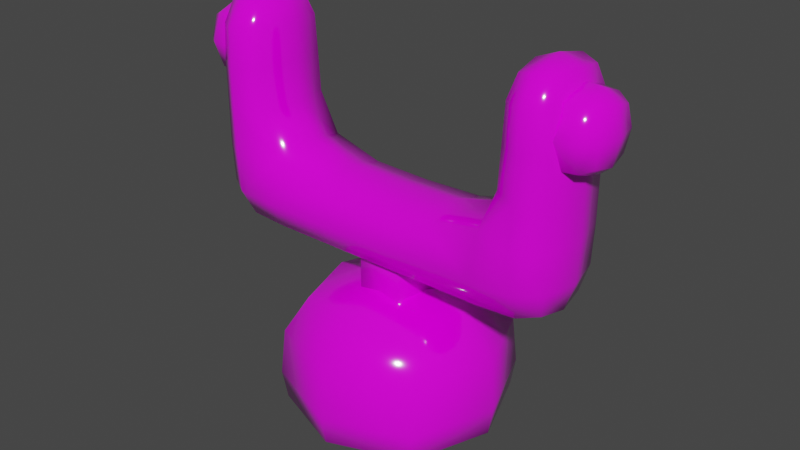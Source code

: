 # Source: Body.blend  (saved by Blender 2.90.8; exported with 4.5.12 LTS)
import bpy
from mathutils import Matrix  # noqa: F401  (used for matrix-valued properties, if any)

bpy.ops.wm.read_factory_settings(use_empty=True)
scene = bpy.context.scene
scene.name = 'Scene'

# ---- collections
col_collection = bpy.data.collections.new('Collection'); scene.collection.children.link(col_collection)

# ---- images (referenced by path relative to the original .blend; pixels are not part of the script)
import os
ASSET_DIR = os.environ.get("B2B_ASSET_DIR", "")  # directory of the original .blend (textures are referenced by path, not embedded)
HERE = os.path.dirname(os.path.abspath(__file__))  # packed textures are extracted next to this script under _unpacked/

def load_image(name, relpath, width, height, colorspace="sRGB"):
    """Load a texture the original file referenced (path relative to the .blend, or extracted next to this script)."""
    p = next((c for c in (os.path.join(HERE, relpath), os.path.join(ASSET_DIR, relpath)) if relpath and os.path.exists(c)), "")
    if p:
        img = bpy.data.images.load(p, check_existing=True)
        img.name = name
    else:  # same state as the original file: an image datablock whose file is absent (Cycles renders it pink)
        img = bpy.data.images.new(name, width, height)
        img.source = "FILE"
        img.filepath = "//" + (relpath or name)
    img.colorspace_settings.name = colorspace
    return img
img_colortexture_png = load_image('colorTexture.png', 'colorTexture.png', 1024, 1024, 'sRGB')

# ---- materials (node trees are filled in below, after node groups)
mat_001 = bpy.data.materials.new('材质.001')
mat_001.use_transparent_shadow = False
mat_x = bpy.data.materials.new('材质')
mat_x.use_transparent_shadow = False

# ---- material node trees
mat_001.use_nodes = True; mat_001.node_tree.nodes.clear()
_N = mat_001.node_tree.nodes; _L = mat_001.node_tree.links
n0 = _N.new('ShaderNodeBsdfPrincipled'); n0.name = 'Principled BSDF'; n0.location = (10, 300)
n0.distribution = 'GGX'
n0.subsurface_method = 'BURLEY'
n0.inputs[2].default_value = 0.08961
n0.inputs[3].default_value = 1.45
n0.inputs[13].default_value = 0.9
n0.inputs[27].default_value = (0.0, 0.0, 0.0, 1.0)
n0.inputs[28].default_value = 1.0
n1 = _N.new('ShaderNodeOutputMaterial'); n1.name = 'Material Output'; n1.location = (300, 300)
n2 = _N.new('ShaderNodeTexImage'); n2.name = '图像纹理'; n2.location = (-303, 181)
n2.image = img_colortexture_png
_L.new(n0.outputs[0], n1.inputs[0])
_L.new(n2.outputs[0], n0.inputs[0])
n1.is_active_output = True
mat_x.use_nodes = True; mat_x.node_tree.nodes.clear()
_N = mat_x.node_tree.nodes; _L = mat_x.node_tree.links
n0 = _N.new('ShaderNodeBsdfPrincipled'); n0.name = 'Principled BSDF'; n0.location = (10, 300)
n0.distribution = 'GGX'
n0.subsurface_method = 'BURLEY'
n0.inputs[2].default_value = 0.07662
n0.inputs[3].default_value = 1.45
n0.inputs[13].default_value = 0.9338
n0.inputs[27].default_value = (0.0, 0.0, 0.0, 1.0)
n0.inputs[28].default_value = 1.0
n1 = _N.new('ShaderNodeOutputMaterial'); n1.name = 'Material Output'; n1.location = (300, 300)
n2 = _N.new('ShaderNodeTexImage'); n2.name = '图像纹理'; n2.location = (-443, 228)
n2.image = img_colortexture_png
_L.new(n0.outputs[0], n1.inputs[0])
_L.new(n2.outputs[0], n0.inputs[0])
n1.is_active_output = True

# ---- world
world_world = bpy.data.worlds.new('World'); scene.world = world_world
world_world.use_nodes = True; world_world.node_tree.nodes.clear()
_N = world_world.node_tree.nodes; _L = world_world.node_tree.links
n0 = _N.new('ShaderNodeOutputWorld'); n0.name = 'World Output'; n0.location = (300, 300)
n1 = _N.new('ShaderNodeBackground'); n1.name = 'Background'; n1.location = (10, 300)
n1.inputs[0].default_value = (0.05088, 0.05088, 0.05088, 1.0)
_L.new(n1.outputs[0], n0.inputs[0])
n0.is_active_output = True
world_world.color = (0.05088, 0.05088, 0.05088)
world_world.use_sun_shadow = False
world_world.sun_shadow_jitter_overblur = 0.0

# ---- meshes
me_003 = bpy.data.meshes.new('立方体.003')
me_003.from_pydata([(1.365, -0.1696, 2.966), (1.701, -0.1696, 2.966), (1.365, 0.1696, 2.966), (1.701, 0.1696, 2.966), (1.365, -0.1696, 2.627), (1.701, -0.1696, 2.627), (1.365, 0.1696, 2.627), (1.701, 0.1696, 2.627), (1.473, -0.2261, 3.023), (1.473, 0.2261, 3.023), (1.473, 0.2261, 2.57), (1.473, -0.2261, 2.57), (1.361, -2.95e-07, 3.003), (1.603, -0.2164, 3.013), (1.721, -2.445e-07, 3.003), (1.393, 0.2164, 3.013), (1.361, 0.2067, 2.796), (1.721, 0.2067, 2.796), (1.393, 0.2164, 2.58), (1.361, -2.947e-07, 2.59), (1.721, -2.463e-07, 2.59), (1.393, -0.2164, 2.58), (1.361, -0.2067, 2.796), (1.721, -0.2067, 2.796), (1.393, -0.2164, 3.013), (1.603, 0.2164, 3.013), (1.603, 0.2164, 2.58), (1.603, -0.2164, 2.58), (1.473, -0.3109, 2.796), (1.473, -2.771e-07, 2.486), (1.473, 0.3109, 2.796), (1.473, -2.794e-07, 3.107), (1.605, -2.614e-07, 3.094), (1.605, 0.2978, 2.796), (1.605, -2.614e-07, 2.499), (1.605, -0.2978, 2.796), (1.351, -2.936e-07, 2.796), (1.763, -2.381e-07, 2.796), (1.393, -0.2978, 2.796), (1.393, -2.878e-07, 2.499), (1.393, 0.2978, 2.796), (1.393, -2.855e-07, 3.094), (-1.365, -0.1696, 2.966), (-1.701, -0.1696, 2.966), (-1.365, 0.1696, 2.966), (-1.701, 0.1696, 2.966), (-1.365, -0.1696, 2.627), (-1.701, -0.1696, 2.627), (-1.365, 0.1696, 2.627), (-1.701, 0.1696, 2.627), (-1.473, -0.2261, 3.023), (-1.473, 0.2261, 3.023), (-1.473, 0.2261, 2.57), (-1.473, -0.2261, 2.57), (-1.361, -6.606e-07, 3.003), (-1.603, -0.2164, 3.013), (-1.721, -7.069e-07, 3.003), (-1.393, 0.2164, 3.013), (-1.361, 0.2067, 2.796), (-1.721, 0.2067, 2.796), (-1.393, 0.2164, 2.58), (-1.361, -6.603e-07, 2.59), (-1.721, -7.087e-07, 2.59), (-1.393, -0.2164, 2.58), (-1.361, -0.2067, 2.796), (-1.721, -0.2067, 2.796), (-1.393, -0.2164, 3.013), (-1.603, 0.2164, 3.013), (-1.603, 0.2164, 2.58), (-1.603, -0.2164, 2.58), (-1.473, -0.3109, 2.796), (-1.473, -6.728e-07, 2.486), (-1.473, 0.3109, 2.796), (-1.473, -6.752e-07, 3.107), (-1.605, -6.927e-07, 3.094), (-1.605, 0.2978, 2.796), (-1.605, -6.927e-07, 2.499), (-1.605, -0.2978, 2.796), (-1.351, -6.568e-07, 2.796), (-1.763, -7.119e-07, 2.796), (-1.393, -0.2978, 2.796), (-1.393, -6.621e-07, 2.499), (-1.393, 0.2978, 2.796), (-1.393, -6.598e-07, 3.094), (-0.5, -0.5, 0.042), (-0.5, -0.5, 1.032), (-0.5, 0.5, 0.042), (-0.5, 0.5, 1.032), (0.5, -0.5, 0.042), (0.5, -0.5, 1.032), (0.5, 0.5, 0.042), (0.5, 0.5, 1.032), (-0.6667, -0.6667, 0.3594), (-0.6667, 0.6667, 0.3594), (0.6667, 0.6667, 0.3594), (0.6667, -0.6667, 0.3594), (-0.6096, -9.313e-10, 0.02918), (-0.6381, -0.6381, 0.7437), (-0.6096, -6.519e-09, 1.091), (-0.6381, 0.6381, 0.1256), (1.863e-09, 0.6096, 0.02918), (-5.588e-09, 0.6096, 1.091), (0.6381, 0.6381, 0.1256), (0.6096, -1.863e-09, 0.02918), (0.6096, -1.863e-09, 1.091), (0.6381, -0.6381, 0.1256), (-3.725e-09, -0.6096, 0.02918), (-9.313e-10, -0.6096, 1.091), (-0.6381, -0.6381, 0.1256), (-0.6381, 0.6381, 0.7437), (0.6381, 0.6381, 0.7437), (0.6381, -0.6381, 0.7437), (0.0, -0.9167, 0.3594), (0.9167, 0.0, 0.3594), (0.0, 0.9167, 0.3594), (-0.9167, 0.0, 0.3594), (-0.8781, 2.794e-09, 0.7495), (-5.588e-09, 0.8781, 0.7495), (0.8781, 5.588e-09, 0.7495), (5.588e-09, -0.8781, 0.7495), (4.657e-09, 1.304e-08, 0.002276), (-9.313e-10, -1.397e-08, 1.216), (7.451e-09, -0.8781, 0.1244), (0.8781, 7.451e-09, 0.1244), (-7.451e-09, 0.8781, 0.1244), (-0.8781, -7.451e-09, 0.1244), (0.0, 0.3061, 0.8263), (0.0, 0.3061, 1.865), (0.2911, 0.09459, 0.8263), (0.2911, 0.09459, 1.865), (0.1799, -0.2476, 0.8263), (0.1799, -0.2476, 1.865), (-0.1799, -0.2476, 0.8263), (-0.1799, -0.2476, 1.865), (-0.2911, 0.09459, 0.8263), (-0.2911, 0.09459, 1.865), (0.9278, -0.3115, 1.435), (0.948, -0.3551, 2.009), (0.9278, 0.3115, 1.435), (0.948, 0.3551, 2.009), (1.472, 0.3115, 2.009), (1.425, 0.2336, 1.492), (1.425, -0.2336, 1.492), (1.472, -0.3115, 2.009), (1.142, 0.2336, 3.15), (1.142, -0.2336, 3.15), (1.425, 0.2336, 3.15), (1.425, -0.2336, 3.15), (1.094, -0.3115, 2.684), (1.094, 0.3115, 2.684), (1.472, 0.3115, 2.684), (1.472, -0.3115, 2.684), (-0.9278, -0.3115, 1.435), (-0.948, -0.3551, 2.009), (-0.9278, 0.3115, 1.435), (-0.948, 0.3551, 2.009), (1.863e-09, 0.3115, 1.435), (1.863e-09, 0.3115, 1.894), (0.0, -0.3115, 1.435), (0.0, -0.3115, 1.894), (-1.472, 0.3115, 2.009), (-1.425, 0.2336, 1.492), (-1.425, -0.2336, 1.492), (-1.472, -0.3115, 2.009), (-1.142, 0.2336, 3.15), (-1.142, -0.2336, 3.15), (-1.425, 0.2336, 3.15), (-1.425, -0.2336, 3.15), (-1.094, -0.3115, 2.684), (-1.094, 0.3115, 2.684), (-1.472, 0.3115, 2.684), (-1.472, -0.3115, 2.684), (0.4912, 0.3162, 1.906), (0.9299, 0.4363, 1.677), (0.9278, 4.657e-09, 1.349), (0.8573, -4.657e-10, 2.1), (0.9299, -0.4363, 1.677), (0.491, -0.3115, 1.435), (0.491, 0.3115, 1.435), (0.4912, -0.3162, 1.906), (0.0, 1.863e-09, 1.981), (0.0, 1.863e-09, 1.349), (-1.863e-09, -0.4284, 1.665), (1.863e-09, 0.4284, 1.665), (1.464, 0.2982, 1.686), (1.456, -9.313e-10, 1.455), (1.543, 1.863e-09, 2.009), (1.464, -0.2982, 1.686), (1.268, -0.4363, 2.009), (1.268, 0.4363, 2.009), (1.256, 0.2982, 1.445), (1.256, -0.2982, 1.445), (1.111, -9.313e-10, 3.183), (1.456, -1.863e-09, 3.183), (1.283, -0.2848, 3.183), (1.283, 0.2848, 3.183), (1.103, -0.2982, 2.978), (1.079, 0.3162, 2.354), (1.464, 0.2982, 2.978), (1.472, -0.3115, 2.352), (1.079, -0.3162, 2.354), (1.103, 0.2982, 2.978), (1.472, 0.3115, 2.352), (1.464, -0.2982, 2.978), (1.283, -0.4284, 2.684), (1.283, 0.4284, 2.684), (1.543, 1.421e-14, 2.684), (1.024, 0.0, 2.684), (-0.4912, 0.3162, 1.906), (-0.9299, 0.4363, 1.677), (-0.9278, 6.985e-09, 1.349), (-0.8573, -2.794e-09, 2.1), (-0.9299, -0.4363, 1.677), (-0.491, -0.3115, 1.435), (-0.491, 0.3115, 1.435), (-0.4912, -0.3162, 1.906), (-1.464, 0.2982, 1.686), (-1.456, -2.794e-09, 1.455), (-1.543, 8.848e-09, 2.009), (-1.464, -0.2982, 1.686), (-1.268, -0.4363, 2.009), (-1.268, 0.4363, 2.009), (-1.256, 0.2982, 1.445), (-1.256, -0.2982, 1.445), (-1.111, -1.397e-09, 3.183), (-1.456, -2.794e-09, 3.183), (-1.283, -0.2848, 3.183), (-1.283, 0.2848, 3.183), (-1.103, -0.2982, 2.978), (-1.079, 0.3162, 2.354), (-1.464, 0.2982, 2.978), (-1.472, -0.3115, 2.352), (-1.079, -0.3162, 2.354), (-1.103, 0.2982, 2.978), (-1.472, 0.3115, 2.352), (-1.464, -0.2982, 2.978), (-1.283, -0.4284, 2.684), (-1.283, 0.4284, 2.684), (-1.543, -1.863e-09, 2.684), (-1.024, 1.863e-09, 2.684), (0.4915, 0.4295, 1.667), (1.035, 1.863e-09, 2.981), (0.491, -4.657e-10, 1.349), (0.4842, 1.863e-09, 1.995), (0.4915, -0.4295, 1.667), (1.532, 1.863e-09, 1.683), (1.262, 0.427, 1.681), (1.262, -0.427, 1.681), (1.259, -1.863e-09, 1.362), (1.283, 3.725e-09, 3.252), (1.532, -1.863e-09, 2.981), (1.283, 0.4103, 2.981), (1.283, -0.4103, 2.981), (1.28, -0.4295, 2.352), (1.28, 0.4295, 2.352), (1.543, -4.366e-11, 2.352), (1.004, -1.421e-14, 2.361), (-0.4915, 0.4295, 1.667), (-1.035, 4.656e-10, 2.981), (-0.491, -9.313e-10, 1.349), (-0.4842, 0.0, 1.995), (-0.4915, -0.4295, 1.667), (-1.532, -9.313e-10, 1.683), (-1.262, 0.427, 1.681), (-1.262, -0.427, 1.681), (-1.259, -4.657e-10, 1.362), (-1.283, -1.397e-09, 3.252), (-1.532, -4.657e-10, 2.981), (-1.283, 0.4103, 2.981), (-1.283, -0.4103, 2.981), (-1.28, -0.4295, 2.352), (-1.28, 0.4295, 2.352), (-1.543, -1.863e-09, 2.352), (-1.004, 1.863e-09, 2.361)], [], [(8, 13, 32, 31), (13, 1, 14, 32), (32, 14, 3, 25), (31, 32, 25, 9), (9, 25, 33, 30), (25, 3, 17, 33), (33, 17, 7, 26), (30, 33, 26, 10), (10, 26, 34, 29), (26, 7, 20, 34), (34, 20, 5, 27), (29, 34, 27, 11), (11, 27, 35, 28), (27, 5, 23, 35), (35, 23, 1, 13), (28, 35, 13, 8), (2, 16, 36, 12), (16, 6, 19, 36), (36, 19, 4, 22), (12, 36, 22, 0), (7, 17, 37, 20), (17, 3, 14, 37), (37, 14, 1, 23), (20, 37, 23, 5), (4, 21, 38, 22), (21, 11, 28, 38), (38, 28, 8, 24), (22, 38, 24, 0), (6, 18, 39, 19), (18, 10, 29, 39), (39, 29, 11, 21), (19, 39, 21, 4), (2, 15, 40, 16), (15, 9, 30, 40), (40, 30, 10, 18), (16, 40, 18, 6), (0, 24, 41, 12), (24, 8, 31, 41), (41, 31, 9, 15), (12, 41, 15, 2), (50, 73, 74, 55), (55, 74, 56, 43), (74, 67, 45, 56), (73, 51, 67, 74), (51, 72, 75, 67), (67, 75, 59, 45), (75, 68, 49, 59), (72, 52, 68, 75), (52, 71, 76, 68), (68, 76, 62, 49), (76, 69, 47, 62), (71, 53, 69, 76), (53, 70, 77, 69), (69, 77, 65, 47), (77, 55, 43, 65), (70, 50, 55, 77), (44, 54, 78, 58), (58, 78, 61, 48), (78, 64, 46, 61), (54, 42, 64, 78), (49, 62, 79, 59), (59, 79, 56, 45), (79, 65, 43, 56), (62, 47, 65, 79), (46, 64, 80, 63), (63, 80, 70, 53), (80, 66, 50, 70), (64, 42, 66, 80), (48, 61, 81, 60), (60, 81, 71, 52), (81, 63, 53, 71), (61, 46, 63, 81), (44, 58, 82, 57), (57, 82, 72, 51), (82, 60, 52, 72), (58, 48, 60, 82), (42, 54, 83, 66), (66, 83, 73, 50), (83, 57, 51, 73), (54, 44, 57, 83), (92, 97, 116, 115), (97, 85, 98, 116), (116, 98, 87, 109), (115, 116, 109, 93), (93, 109, 117, 114), (109, 87, 101, 117), (117, 101, 91, 110), (114, 117, 110, 94), (94, 110, 118, 113), (110, 91, 104, 118), (118, 104, 89, 111), (113, 118, 111, 95), (95, 111, 119, 112), (111, 89, 107, 119), (119, 107, 85, 97), (112, 119, 97, 92), (86, 100, 120, 96), (100, 90, 103, 120), (120, 103, 88, 106), (96, 120, 106, 84), (91, 101, 121, 104), (101, 87, 98, 121), (121, 98, 85, 107), (104, 121, 107, 89), (88, 105, 122, 106), (105, 95, 112, 122), (122, 112, 92, 108), (106, 122, 108, 84), (90, 102, 123, 103), (102, 94, 113, 123), (123, 113, 95, 105), (103, 123, 105, 88), (86, 99, 124, 100), (99, 93, 114, 124), (124, 114, 94, 102), (100, 124, 102, 90), (84, 108, 125, 96), (108, 92, 115, 125), (125, 115, 93, 99), (96, 125, 99, 86), (126, 127, 129, 128), (128, 129, 131, 130), (130, 131, 133, 132), (129, 127, 135, 133, 131), (132, 133, 135, 134), (134, 135, 127, 126), (126, 128, 130, 132, 134), (156, 183, 240, 178), (183, 157, 172, 240), (240, 172, 139, 173), (178, 240, 173, 138), (149, 207, 241, 201), (207, 148, 196, 241), (241, 196, 145, 192), (201, 241, 192, 144), (156, 178, 242, 181), (178, 138, 174, 242), (242, 174, 136, 177), (181, 242, 177, 158), (139, 172, 243, 175), (172, 157, 180, 243), (243, 180, 159, 179), (175, 243, 179, 137), (136, 176, 244, 177), (176, 137, 179, 244), (244, 179, 159, 182), (177, 244, 182, 158), (141, 184, 245, 185), (184, 140, 186, 245), (245, 186, 143, 187), (185, 245, 187, 142), (138, 173, 246, 190), (173, 139, 189, 246), (246, 189, 140, 184), (190, 246, 184, 141), (137, 176, 247, 188), (176, 136, 191, 247), (247, 191, 142, 187), (188, 247, 187, 143), (136, 174, 248, 191), (174, 138, 190, 248), (248, 190, 141, 185), (191, 248, 185, 142), (144, 192, 249, 195), (192, 145, 194, 249), (249, 194, 147, 193), (195, 249, 193, 146), (151, 206, 250, 203), (206, 150, 198, 250), (250, 198, 146, 193), (203, 250, 193, 147), (150, 205, 251, 198), (205, 149, 201, 251), (251, 201, 144, 195), (198, 251, 195, 146), (148, 204, 252, 196), (204, 151, 203, 252), (252, 203, 147, 194), (196, 252, 194, 145), (137, 188, 253, 200), (188, 143, 199, 253), (253, 199, 151, 204), (200, 253, 204, 148), (140, 189, 254, 202), (189, 139, 197, 254), (254, 197, 149, 205), (202, 254, 205, 150), (143, 186, 255, 199), (186, 140, 202, 255), (255, 202, 150, 206), (199, 255, 206, 151), (139, 175, 256, 197), (175, 137, 200, 256), (256, 200, 148, 207), (197, 256, 207, 149), (156, 214, 257, 183), (214, 154, 209, 257), (257, 209, 155, 208), (183, 257, 208, 157), (169, 233, 258, 239), (233, 164, 224, 258), (258, 224, 165, 228), (239, 258, 228, 168), (156, 181, 259, 214), (181, 158, 213, 259), (259, 213, 152, 210), (214, 259, 210, 154), (155, 211, 260, 208), (211, 153, 215, 260), (260, 215, 159, 180), (208, 260, 180, 157), (152, 213, 261, 212), (213, 158, 182, 261), (261, 182, 159, 215), (212, 261, 215, 153), (161, 217, 262, 216), (217, 162, 219, 262), (262, 219, 163, 218), (216, 262, 218, 160), (154, 222, 263, 209), (222, 161, 216, 263), (263, 216, 160, 221), (209, 263, 221, 155), (153, 220, 264, 212), (220, 163, 219, 264), (264, 219, 162, 223), (212, 264, 223, 152), (152, 223, 265, 210), (223, 162, 217, 265), (265, 217, 161, 222), (210, 265, 222, 154), (164, 227, 266, 224), (227, 166, 225, 266), (266, 225, 167, 226), (224, 266, 226, 165), (171, 235, 267, 238), (235, 167, 225, 267), (267, 225, 166, 230), (238, 267, 230, 170), (170, 230, 268, 237), (230, 166, 227, 268), (268, 227, 164, 233), (237, 268, 233, 169), (168, 228, 269, 236), (228, 165, 226, 269), (269, 226, 167, 235), (236, 269, 235, 171), (153, 232, 270, 220), (232, 168, 236, 270), (270, 236, 171, 231), (220, 270, 231, 163), (160, 234, 271, 221), (234, 170, 237, 271), (271, 237, 169, 229), (221, 271, 229, 155), (163, 231, 272, 218), (231, 171, 238, 272), (272, 238, 170, 234), (218, 272, 234, 160), (155, 229, 273, 211), (229, 169, 239, 273), (273, 239, 168, 232), (211, 273, 232, 153)])
me_003.polygons.foreach_set('use_smooth', [True] * 263)
_uv = me_003.uv_layers.new(name='UV 贴图')
_uv.uv.foreach_set('vector', [0.6461, 0.8077, 0.6514, 0.8077, 0.6514, 0.818, 0.6461, 0.818, 0.6514, 0.8077, 0.6569, 0.8077, 0.6569, 0.818, 0.6514, 0.818, 0.6514, 0.818, 0.6569, 0.818, 0.6569, 0.8282, 0.6514, 0.8282, 0.6461, 0.818, 0.6514, 0.818, 0.6514, 0.8282, 0.6461, 0.8282, 0.6461, 0.8282, 0.6514, 0.8282, 0.6514, 0.8384, 0.6461, 0.8384, 0.6514, 0.8282, 0.6569, 0.8282, 0.6573, 0.838, 0.6514, 0.8384, 0.6514, 0.8384, 0.6573, 0.838, 0.6603, 0.8453, 0.6517, 0.8484, 0.6461, 0.8384, 0.6514, 0.8384, 0.6517, 0.8484, 0.6461, 0.8487, 0.6461, 0.8487, 0.6517, 0.8484, 0.6516, 0.8589, 0.6461, 0.8589, 0.6517, 0.8484, 0.6603, 0.8453, 0.6588, 0.8589, 0.6516, 0.8589, 0.6516, 0.8589, 0.6588, 0.8589, 0.6603, 0.8726, 0.6517, 0.8695, 0.6461, 0.8589, 0.6516, 0.8589, 0.6517, 0.8695, 0.6461, 0.8692, 0.6461, 0.8692, 0.6517, 0.8695, 0.6514, 0.8795, 0.6461, 0.8794, 0.6517, 0.8695, 0.6603, 0.8726, 0.6573, 0.8798, 0.6514, 0.8795, 0.6514, 0.8795, 0.6573, 0.8798, 0.6569, 0.8896, 0.6514, 0.8896, 0.6461, 0.8794, 0.6514, 0.8795, 0.6514, 0.8896, 0.6461, 0.8896, 0.6159, 0.8487, 0.6257, 0.8483, 0.6259, 0.8589, 0.6159, 0.8589, 0.6257, 0.8483, 0.633, 0.8453, 0.6343, 0.8589, 0.6259, 0.8589, 0.6259, 0.8589, 0.6343, 0.8589, 0.633, 0.8726, 0.6257, 0.8696, 0.6159, 0.8589, 0.6259, 0.8589, 0.6257, 0.8696, 0.6159, 0.8692, 0.6603, 0.8453, 0.6675, 0.8483, 0.6674, 0.8589, 0.6588, 0.8589, 0.6675, 0.8483, 0.6774, 0.8487, 0.6774, 0.8589, 0.6674, 0.8589, 0.6674, 0.8589, 0.6774, 0.8589, 0.6774, 0.8692, 0.6675, 0.8696, 0.6588, 0.8589, 0.6674, 0.8589, 0.6675, 0.8696, 0.6603, 0.8726, 0.633, 0.8726, 0.6408, 0.8695, 0.641, 0.8795, 0.636, 0.8798, 0.6408, 0.8695, 0.6461, 0.8692, 0.6461, 0.8794, 0.641, 0.8795, 0.641, 0.8795, 0.6461, 0.8794, 0.6461, 0.8896, 0.6411, 0.8896, 0.636, 0.8798, 0.641, 0.8795, 0.6411, 0.8896, 0.6364, 0.8896, 0.633, 0.8453, 0.6408, 0.8484, 0.6408, 0.8589, 0.6343, 0.8589, 0.6408, 0.8484, 0.6461, 0.8487, 0.6461, 0.8589, 0.6408, 0.8589, 0.6408, 0.8589, 0.6461, 0.8589, 0.6461, 0.8692, 0.6408, 0.8695, 0.6343, 0.8589, 0.6408, 0.8589, 0.6408, 0.8695, 0.633, 0.8726, 0.6364, 0.8282, 0.6411, 0.8282, 0.641, 0.8384, 0.636, 0.838, 0.6411, 0.8282, 0.6461, 0.8282, 0.6461, 0.8384, 0.641, 0.8384, 0.641, 0.8384, 0.6461, 0.8384, 0.6461, 0.8487, 0.6408, 0.8484, 0.636, 0.838, 0.641, 0.8384, 0.6408, 0.8484, 0.633, 0.8453, 0.6364, 0.8077, 0.6411, 0.8077, 0.6411, 0.818, 0.6364, 0.818, 0.6411, 0.8077, 0.6461, 0.8077, 0.6461, 0.818, 0.6411, 0.818, 0.6411, 0.818, 0.6461, 0.818, 0.6461, 0.8282, 0.6411, 0.8282, 0.6364, 0.818, 0.6411, 0.818, 0.6411, 0.8282, 0.6364, 0.8282, 0.6461, 0.8077, 0.6461, 0.818, 0.6514, 0.818, 0.6514, 0.8077, 0.6514, 0.8077, 0.6514, 0.818, 0.6569, 0.818, 0.6569, 0.8077, 0.6514, 0.818, 0.6514, 0.8282, 0.6569, 0.8282, 0.6569, 0.818, 0.6461, 0.818, 0.6461, 0.8282, 0.6514, 0.8282, 0.6514, 0.818, 0.6461, 0.8282, 0.6461, 0.8384, 0.6514, 0.8384, 0.6514, 0.8282, 0.6514, 0.8282, 0.6514, 0.8384, 0.6573, 0.838, 0.6569, 0.8282, 0.6514, 0.8384, 0.6517, 0.8484, 0.6603, 0.8453, 0.6573, 0.838, 0.6461, 0.8384, 0.6461, 0.8487, 0.6517, 0.8484, 0.6514, 0.8384, 0.6461, 0.8487, 0.6461, 0.8589, 0.6516, 0.8589, 0.6517, 0.8484, 0.6517, 0.8484, 0.6516, 0.8589, 0.6588, 0.8589, 0.6603, 0.8453, 0.6516, 0.8589, 0.6517, 0.8695, 0.6603, 0.8726, 0.6588, 0.8589, 0.6461, 0.8589, 0.6461, 0.8692, 0.6517, 0.8695, 0.6516, 0.8589, 0.6461, 0.8692, 0.6461, 0.8794, 0.6514, 0.8795, 0.6517, 0.8695, 0.6517, 0.8695, 0.6514, 0.8795, 0.6573, 0.8798, 0.6603, 0.8726, 0.6514, 0.8795, 0.6514, 0.8896, 0.6569, 0.8896, 0.6573, 0.8798, 0.6461, 0.8794, 0.6461, 0.8896, 0.6514, 0.8896, 0.6514, 0.8795, 0.6159, 0.8487, 0.6159, 0.8589, 0.6259, 0.8589, 0.6257, 0.8483, 0.6257, 0.8483, 0.6259, 0.8589, 0.6343, 0.8589, 0.633, 0.8453, 0.6259, 0.8589, 0.6257, 0.8696, 0.633, 0.8726, 0.6343, 0.8589, 0.6159, 0.8589, 0.6159, 0.8692, 0.6257, 0.8696, 0.6259, 0.8589, 0.6603, 0.8453, 0.6588, 0.8589, 0.6674, 0.8589, 0.6675, 0.8483, 0.6675, 0.8483, 0.6674, 0.8589, 0.6774, 0.8589, 0.6774, 0.8487, 0.6674, 0.8589, 0.6675, 0.8696, 0.6774, 0.8692, 0.6774, 0.8589, 0.6588, 0.8589, 0.6603, 0.8726, 0.6675, 0.8696, 0.6674, 0.8589, 0.633, 0.8726, 0.636, 0.8798, 0.641, 0.8795, 0.6408, 0.8695, 0.6408, 0.8695, 0.641, 0.8795, 0.6461, 0.8794, 0.6461, 0.8692, 0.641, 0.8795, 0.6411, 0.8896, 0.6461, 0.8896, 0.6461, 0.8794, 0.636, 0.8798, 0.6364, 0.8896, 0.6411, 0.8896, 0.641, 0.8795, 0.633, 0.8453, 0.6343, 0.8589, 0.6408, 0.8589, 0.6408, 0.8484, 0.6408, 0.8484, 0.6408, 0.8589, 0.6461, 0.8589, 0.6461, 0.8487, 0.6408, 0.8589, 0.6408, 0.8695, 0.6461, 0.8692, 0.6461, 0.8589, 0.6343, 0.8589, 0.633, 0.8726, 0.6408, 0.8695, 0.6408, 0.8589, 0.6364, 0.8282, 0.636, 0.838, 0.641, 0.8384, 0.6411, 0.8282, 0.6411, 0.8282, 0.641, 0.8384, 0.6461, 0.8384, 0.6461, 0.8282, 0.641, 0.8384, 0.6408, 0.8484, 0.6461, 0.8487, 0.6461, 0.8384, 0.636, 0.838, 0.633, 0.8453, 0.6408, 0.8484, 0.641, 0.8384, 0.6364, 0.8077, 0.6364, 0.818, 0.6411, 0.818, 0.6411, 0.8077, 0.6411, 0.8077, 0.6411, 0.818, 0.6461, 0.818, 0.6461, 0.8077, 0.6411, 0.818, 0.6411, 0.8282, 0.6461, 0.8282, 0.6461, 0.818, 0.6364, 0.818, 0.6364, 0.8282, 0.6411, 0.8282, 0.6411, 0.818, 0.6561, 0.8071, 0.6614, 0.8071, 0.6614, 0.8173, 0.6561, 0.8173, 0.6614, 0.8071, 0.6669, 0.8071, 0.6669, 0.8173, 0.6614, 0.8173, 0.6614, 0.8173, 0.6669, 0.8173, 0.6669, 0.8276, 0.6614, 0.8276, 0.6561, 0.8173, 0.6614, 0.8173, 0.6614, 0.8276, 0.6561, 0.8276, 0.6561, 0.8276, 0.6614, 0.8276, 0.6615, 0.8377, 0.6561, 0.8378, 0.6614, 0.8276, 0.6669, 0.8276, 0.6674, 0.8374, 0.6615, 0.8377, 0.6615, 0.8377, 0.6674, 0.8374, 0.6704, 0.8446, 0.6617, 0.8478, 0.6561, 0.8378, 0.6615, 0.8377, 0.6617, 0.8478, 0.6561, 0.8481, 0.6561, 0.8481, 0.6617, 0.8478, 0.6617, 0.8583, 0.6561, 0.8583, 0.6617, 0.8478, 0.6704, 0.8446, 0.6688, 0.8583, 0.6617, 0.8583, 0.6617, 0.8583, 0.6688, 0.8583, 0.6704, 0.8719, 0.6617, 0.8688, 0.6561, 0.8583, 0.6617, 0.8583, 0.6617, 0.8688, 0.6561, 0.8685, 0.6561, 0.8685, 0.6617, 0.8688, 0.6615, 0.8788, 0.6561, 0.8788, 0.6617, 0.8688, 0.6704, 0.8719, 0.6674, 0.8792, 0.6615, 0.8788, 0.6615, 0.8788, 0.6674, 0.8792, 0.6669, 0.889, 0.6614, 0.889, 0.6561, 0.8788, 0.6615, 0.8788, 0.6614, 0.889, 0.6561, 0.889, 0.626, 0.8481, 0.6358, 0.8476, 0.6359, 0.8583, 0.626, 0.8583, 0.6358, 0.8476, 0.643, 0.8446, 0.6443, 0.8583, 0.6359, 0.8583, 0.6359, 0.8583, 0.6443, 0.8583, 0.643, 0.8719, 0.6358, 0.869, 0.626, 0.8583, 0.6359, 0.8583, 0.6358, 0.869, 0.626, 0.8685, 0.6704, 0.8446, 0.6776, 0.8476, 0.6775, 0.8583, 0.6688, 0.8583, 0.6776, 0.8476, 0.6874, 0.8481, 0.6874, 0.8583, 0.6775, 0.8583, 0.6775, 0.8583, 0.6874, 0.8583, 0.6874, 0.8685, 0.6776, 0.869, 0.6688, 0.8583, 0.6775, 0.8583, 0.6776, 0.869, 0.6704, 0.8719, 0.643, 0.8719, 0.6509, 0.8688, 0.6511, 0.8788, 0.646, 0.8792, 0.6509, 0.8688, 0.6561, 0.8685, 0.6561, 0.8788, 0.6511, 0.8788, 0.6511, 0.8788, 0.6561, 0.8788, 0.6561, 0.889, 0.6512, 0.889, 0.646, 0.8792, 0.6511, 0.8788, 0.6512, 0.889, 0.6465, 0.889, 0.643, 0.8446, 0.6509, 0.8478, 0.6509, 0.8583, 0.6443, 0.8583, 0.6509, 0.8478, 0.6561, 0.8481, 0.6561, 0.8583, 0.6509, 0.8583, 0.6509, 0.8583, 0.6561, 0.8583, 0.6561, 0.8685, 0.6509, 0.8688, 0.6443, 0.8583, 0.6509, 0.8583, 0.6509, 0.8688, 0.643, 0.8719, 0.6465, 0.8276, 0.6512, 0.8276, 0.6511, 0.8377, 0.646, 0.8374, 0.6512, 0.8276, 0.6561, 0.8276, 0.6561, 0.8378, 0.6511, 0.8377, 0.6511, 0.8377, 0.6561, 0.8378, 0.6561, 0.8481, 0.6509, 0.8478, 0.646, 0.8374, 0.6511, 0.8377, 0.6509, 0.8478, 0.643, 0.8446, 0.6465, 0.8071, 0.6512, 0.8071, 0.6512, 0.8173, 0.6465, 0.8173, 0.6512, 0.8071, 0.6561, 0.8071, 0.6561, 0.8173, 0.6512, 0.8173, 0.6512, 0.8173, 0.6561, 0.8173, 0.6561, 0.8276, 0.6512, 0.8276, 0.6465, 0.8173, 0.6512, 0.8173, 0.6512, 0.8276, 0.6465, 0.8276, 0.4914, 0.5512, 0.4914, 0.5921, 0.475, 0.5921, 0.475, 0.5512, 0.475, 0.5512, 0.475, 0.5921, 0.4586, 0.5921, 0.4586, 0.5512, 0.4586, 0.5512, 0.4586, 0.5921, 0.4422, 0.5921, 0.4422, 0.5512, 0.4486, 0.5368, 0.4299, 0.5504, 0.4112, 0.5368, 0.4184, 0.5148, 0.4415, 0.5148, 0.4422, 0.5512, 0.4422, 0.5921, 0.4258, 0.5921, 0.4258, 0.5512, 0.4258, 0.5512, 0.4258, 0.5921, 0.4094, 0.5921, 0.4094, 0.5512, 0.4709, 0.5504, 0.4896, 0.5368, 0.4824, 0.5148, 0.4593, 0.5148, 0.4522, 0.5368, 0.4401, 0.5409, 0.4504, 0.5409, 0.4504, 0.5459, 0.4399, 0.5459, 0.4504, 0.5409, 0.4606, 0.5409, 0.4608, 0.5459, 0.4504, 0.5459, 0.4504, 0.5459, 0.4608, 0.5459, 0.4623, 0.5495, 0.4504, 0.5495, 0.4399, 0.5459, 0.4504, 0.5459, 0.4504, 0.5495, 0.4384, 0.5495, 0.4606, 0.5546, 0.4606, 0.5614, 0.4606, 0.5614, 0.4606, 0.5549, 0.4606, 0.5614, 0.4606, 0.5683, 0.4606, 0.568, 0.4606, 0.5614, 0.4606, 0.5614, 0.4606, 0.568, 0.4606, 0.5665, 0.4606, 0.5614, 0.4606, 0.5549, 0.4606, 0.5614, 0.4606, 0.5614, 0.4606, 0.5563, 0.4299, 0.5512, 0.4348, 0.551, 0.4348, 0.5614, 0.4299, 0.5614, 0.4348, 0.551, 0.4384, 0.5495, 0.4386, 0.5614, 0.4348, 0.5614, 0.4348, 0.5614, 0.4386, 0.5614, 0.4384, 0.5734, 0.4348, 0.5719, 0.4299, 0.5614, 0.4348, 0.5614, 0.4348, 0.5719, 0.4299, 0.5717, 0.4623, 0.5495, 0.466, 0.551, 0.466, 0.5614, 0.4623, 0.5614, 0.466, 0.551, 0.4709, 0.5512, 0.4709, 0.5614, 0.466, 0.5614, 0.466, 0.5614, 0.4709, 0.5614, 0.4709, 0.5717, 0.466, 0.5719, 0.4623, 0.5614, 0.466, 0.5614, 0.466, 0.5719, 0.4623, 0.5734, 0.4384, 0.5734, 0.4504, 0.5733, 0.4504, 0.577, 0.4399, 0.577, 0.4504, 0.5733, 0.4623, 0.5734, 0.4608, 0.577, 0.4504, 0.577, 0.4504, 0.577, 0.4608, 0.577, 0.4606, 0.5819, 0.4504, 0.5819, 0.4399, 0.577, 0.4504, 0.577, 0.4504, 0.5819, 0.4401, 0.5819, 0.4453, 0.5563, 0.4506, 0.5549, 0.4505, 0.5614, 0.4441, 0.5614, 0.4506, 0.5549, 0.4572, 0.5546, 0.4572, 0.5614, 0.4505, 0.5614, 0.4505, 0.5614, 0.4572, 0.5614, 0.4572, 0.5683, 0.4506, 0.568, 0.4441, 0.5614, 0.4505, 0.5614, 0.4506, 0.568, 0.4453, 0.5665, 0.4384, 0.5495, 0.4504, 0.5495, 0.4504, 0.5517, 0.4434, 0.5544, 0.4504, 0.5495, 0.4623, 0.5495, 0.4576, 0.5515, 0.4504, 0.5517, 0.4504, 0.5517, 0.4576, 0.5515, 0.4572, 0.5546, 0.4506, 0.5549, 0.4434, 0.5544, 0.4504, 0.5517, 0.4506, 0.5549, 0.4453, 0.5563, 0.4623, 0.5734, 0.4504, 0.5733, 0.4504, 0.5711, 0.4576, 0.5713, 0.4504, 0.5733, 0.4384, 0.5734, 0.4434, 0.5684, 0.4504, 0.5711, 0.4504, 0.5711, 0.4434, 0.5684, 0.4453, 0.5665, 0.4506, 0.568, 0.4576, 0.5713, 0.4504, 0.5711, 0.4506, 0.568, 0.4572, 0.5683, 0.4384, 0.5734, 0.4386, 0.5614, 0.441, 0.5614, 0.4434, 0.5684, 0.4386, 0.5614, 0.4384, 0.5495, 0.4434, 0.5544, 0.441, 0.5614, 0.441, 0.5614, 0.4434, 0.5544, 0.4453, 0.5563, 0.4441, 0.5614, 0.4434, 0.5684, 0.441, 0.5614, 0.4441, 0.5614, 0.4453, 0.5665, 0.4606, 0.5563, 0.4606, 0.5614, 0.4606, 0.5614, 0.4606, 0.5552, 0.4606, 0.5614, 0.4606, 0.5665, 0.4606, 0.5677, 0.4606, 0.5614, 0.4606, 0.5614, 0.4606, 0.5677, 0.4606, 0.5665, 0.4606, 0.5614, 0.4606, 0.5552, 0.4606, 0.5614, 0.4606, 0.5614, 0.4606, 0.5563, 0.4606, 0.5683, 0.4606, 0.5614, 0.4606, 0.5614, 0.4606, 0.568, 0.4606, 0.5614, 0.4606, 0.5546, 0.4606, 0.5549, 0.4606, 0.5614, 0.4606, 0.5614, 0.4606, 0.5549, 0.4606, 0.5563, 0.4606, 0.5614, 0.4606, 0.568, 0.4606, 0.5614, 0.4606, 0.5614, 0.4606, 0.5665, 0.4606, 0.5546, 0.4606, 0.552, 0.4606, 0.5524, 0.4606, 0.5549, 0.4606, 0.552, 0.4606, 0.5546, 0.4606, 0.5549, 0.4606, 0.5524, 0.4606, 0.5524, 0.4606, 0.5549, 0.4606, 0.5563, 0.4606, 0.5552, 0.4606, 0.5549, 0.4606, 0.5524, 0.4606, 0.5552, 0.4606, 0.5563, 0.4606, 0.5683, 0.4606, 0.5708, 0.4606, 0.5704, 0.4606, 0.568, 0.4606, 0.5708, 0.4606, 0.5683, 0.4606, 0.568, 0.4606, 0.5704, 0.4606, 0.5704, 0.4606, 0.568, 0.4606, 0.5665, 0.4606, 0.5677, 0.4606, 0.568, 0.4606, 0.5704, 0.4606, 0.5677, 0.4606, 0.5665, 0.4623, 0.5734, 0.4576, 0.5713, 0.4603, 0.5709, 0.4607, 0.5687, 0.4576, 0.5713, 0.4572, 0.5683, 0.4602, 0.5683, 0.4603, 0.5709, 0.4603, 0.5709, 0.4602, 0.5683, 0.4606, 0.5683, 0.4606, 0.5708, 0.4607, 0.5687, 0.4603, 0.5709, 0.4606, 0.5708, 0.4606, 0.5683, 0.4572, 0.5546, 0.4576, 0.5515, 0.4603, 0.5519, 0.4602, 0.5546, 0.4576, 0.5515, 0.4623, 0.5495, 0.4607, 0.5542, 0.4603, 0.5519, 0.4603, 0.5519, 0.4607, 0.5542, 0.4606, 0.5546, 0.4606, 0.552, 0.4602, 0.5546, 0.4603, 0.5519, 0.4606, 0.552, 0.4606, 0.5546, 0.4572, 0.5683, 0.4572, 0.5614, 0.4602, 0.5614, 0.4602, 0.5683, 0.4572, 0.5614, 0.4572, 0.5546, 0.4602, 0.5546, 0.4602, 0.5614, 0.4602, 0.5614, 0.4602, 0.5546, 0.4606, 0.5546, 0.4606, 0.5614, 0.4602, 0.5683, 0.4602, 0.5614, 0.4606, 0.5614, 0.4606, 0.5683, 0.4623, 0.5495, 0.4623, 0.5614, 0.4608, 0.5614, 0.4607, 0.5542, 0.4623, 0.5614, 0.4623, 0.5734, 0.4607, 0.5687, 0.4608, 0.5614, 0.4608, 0.5614, 0.4607, 0.5687, 0.4606, 0.5683, 0.4606, 0.5614, 0.4607, 0.5542, 0.4608, 0.5614, 0.4606, 0.5614, 0.4606, 0.5546, 0.4401, 0.5409, 0.4401, 0.5461, 0.4504, 0.5461, 0.4504, 0.5409, 0.4401, 0.5461, 0.4401, 0.5512, 0.4504, 0.5512, 0.4504, 0.5461, 0.4504, 0.5461, 0.4504, 0.5512, 0.4606, 0.5512, 0.4606, 0.5461, 0.4504, 0.5409, 0.4504, 0.5461, 0.4606, 0.5461, 0.4606, 0.5409, 0.4606, 0.5546, 0.4606, 0.5549, 0.4606, 0.5614, 0.4606, 0.5614, 0.4606, 0.5549, 0.4606, 0.5563, 0.4606, 0.5614, 0.4606, 0.5614, 0.4606, 0.5614, 0.4606, 0.5614, 0.4606, 0.5665, 0.4606, 0.568, 0.4606, 0.5614, 0.4606, 0.5614, 0.4606, 0.568, 0.4606, 0.5683, 0.4299, 0.5512, 0.4299, 0.5614, 0.435, 0.5614, 0.435, 0.5512, 0.4299, 0.5614, 0.4299, 0.5717, 0.435, 0.5717, 0.435, 0.5614, 0.435, 0.5614, 0.435, 0.5717, 0.4401, 0.5717, 0.4401, 0.5614, 0.435, 0.5512, 0.435, 0.5614, 0.4401, 0.5614, 0.4401, 0.5512, 0.4606, 0.5512, 0.4606, 0.5614, 0.4658, 0.5614, 0.4658, 0.5512, 0.4606, 0.5614, 0.4606, 0.5717, 0.4658, 0.5717, 0.4658, 0.5614, 0.4658, 0.5614, 0.4658, 0.5717, 0.4709, 0.5717, 0.4709, 0.5614, 0.4658, 0.5512, 0.4658, 0.5614, 0.4709, 0.5614, 0.4709, 0.5512, 0.4401, 0.5717, 0.4401, 0.5768, 0.4504, 0.5768, 0.4504, 0.5717, 0.4401, 0.5768, 0.4401, 0.5819, 0.4504, 0.5819, 0.4504, 0.5768, 0.4504, 0.5768, 0.4504, 0.5819, 0.4606, 0.5819, 0.4606, 0.5768, 0.4504, 0.5717, 0.4504, 0.5768, 0.4606, 0.5768, 0.4606, 0.5717, 0.4401, 0.5512, 0.4401, 0.5614, 0.4504, 0.5614, 0.4504, 0.5512, 0.4401, 0.5614, 0.4401, 0.5717, 0.4504, 0.5717, 0.4504, 0.5614, 0.4504, 0.5614, 0.4504, 0.5717, 0.4606, 0.5717, 0.4606, 0.5614, 0.4504, 0.5512, 0.4504, 0.5614, 0.4606, 0.5614, 0.4606, 0.5512, 0.4436, 0.5546, 0.4436, 0.5546, 0.4504, 0.5518, 0.4504, 0.552, 0.4436, 0.5546, 0.4436, 0.5546, 0.4504, 0.552, 0.4504, 0.5518, 0.4504, 0.5518, 0.4504, 0.552, 0.4572, 0.5546, 0.4572, 0.5519, 0.4504, 0.552, 0.4504, 0.5518, 0.4572, 0.5519, 0.4572, 0.5546, 0.4572, 0.5683, 0.4572, 0.571, 0.4504, 0.5711, 0.4504, 0.5708, 0.4572, 0.571, 0.4572, 0.5683, 0.4504, 0.5708, 0.4504, 0.5711, 0.4504, 0.5711, 0.4504, 0.5708, 0.4436, 0.5683, 0.4436, 0.5683, 0.4504, 0.5708, 0.4504, 0.5711, 0.4436, 0.5683, 0.4436, 0.5683, 0.4436, 0.5683, 0.4436, 0.5683, 0.441, 0.5614, 0.441, 0.5614, 0.4436, 0.5683, 0.4436, 0.5683, 0.441, 0.5614, 0.441, 0.5614, 0.441, 0.5614, 0.441, 0.5614, 0.4436, 0.5546, 0.4436, 0.5546, 0.441, 0.5614, 0.441, 0.5614, 0.4436, 0.5546, 0.4436, 0.5546, 0.4606, 0.5563, 0.4606, 0.5552, 0.4606, 0.5614, 0.4606, 0.5614, 0.4606, 0.5552, 0.4606, 0.5563, 0.4606, 0.5614, 0.4606, 0.5614, 0.4606, 0.5614, 0.4606, 0.5614, 0.4606, 0.5665, 0.4606, 0.5677, 0.4606, 0.5614, 0.4606, 0.5614, 0.4606, 0.5677, 0.4606, 0.5665, 0.4606, 0.5683, 0.4606, 0.568, 0.4606, 0.5614, 0.4606, 0.5614, 0.4606, 0.568, 0.4606, 0.5665, 0.4606, 0.5614, 0.4606, 0.5614, 0.4606, 0.5614, 0.4606, 0.5614, 0.4606, 0.5563, 0.4606, 0.5549, 0.4606, 0.5614, 0.4606, 0.5614, 0.4606, 0.5549, 0.4606, 0.5546, 0.4606, 0.5546, 0.4606, 0.5549, 0.4606, 0.5524, 0.4606, 0.552, 0.4606, 0.5549, 0.4606, 0.5563, 0.4606, 0.5552, 0.4606, 0.5524, 0.4606, 0.5524, 0.4606, 0.5552, 0.4606, 0.5563, 0.4606, 0.5549, 0.4606, 0.552, 0.4606, 0.5524, 0.4606, 0.5549, 0.4606, 0.5546, 0.4606, 0.5683, 0.4606, 0.568, 0.4606, 0.5704, 0.4606, 0.5708, 0.4606, 0.568, 0.4606, 0.5665, 0.4606, 0.5677, 0.4606, 0.5704, 0.4606, 0.5704, 0.4606, 0.5677, 0.4606, 0.5665, 0.4606, 0.568, 0.4606, 0.5708, 0.4606, 0.5704, 0.4606, 0.568, 0.4606, 0.5683, 0.4572, 0.5683, 0.4603, 0.5683, 0.4602, 0.5708, 0.4572, 0.571, 0.4603, 0.5683, 0.4606, 0.5683, 0.4606, 0.5708, 0.4602, 0.5708, 0.4602, 0.5708, 0.4606, 0.5708, 0.4606, 0.5683, 0.4603, 0.5683, 0.4572, 0.571, 0.4602, 0.5708, 0.4603, 0.5683, 0.4572, 0.5683, 0.4572, 0.5546, 0.4603, 0.5546, 0.4602, 0.552, 0.4572, 0.5519, 0.4603, 0.5546, 0.4606, 0.5546, 0.4606, 0.552, 0.4602, 0.552, 0.4602, 0.552, 0.4606, 0.552, 0.4606, 0.5546, 0.4603, 0.5546, 0.4572, 0.5519, 0.4602, 0.552, 0.4603, 0.5546, 0.4572, 0.5546, 0.4572, 0.5683, 0.4603, 0.5683, 0.4605, 0.5614, 0.4598, 0.5614, 0.4603, 0.5683, 0.4606, 0.5683, 0.4606, 0.5614, 0.4605, 0.5614, 0.4605, 0.5614, 0.4606, 0.5614, 0.4606, 0.5546, 0.4603, 0.5546, 0.4598, 0.5614, 0.4605, 0.5614, 0.4603, 0.5546, 0.4572, 0.5546, 0.4572, 0.5546, 0.4603, 0.5546, 0.4605, 0.5614, 0.4598, 0.5614, 0.4603, 0.5546, 0.4606, 0.5546, 0.4606, 0.5614, 0.4605, 0.5614, 0.4605, 0.5614, 0.4606, 0.5614, 0.4606, 0.5683, 0.4603, 0.5683, 0.4598, 0.5614, 0.4605, 0.5614, 0.4603, 0.5683, 0.4572, 0.5683])
me_003.materials.append(mat_001)
me_003.use_remesh_fix_poles = True
me_003.use_remesh_preserve_attributes = False
me_003.use_mirror_vertex_groups = False
me_003.update()
me_004 = bpy.data.meshes.new('立方体.004')
me_004.from_pydata([], [], [])
_uv = me_004.uv_layers.new(name='UV 贴图')
_uv.uv.foreach_set('vector', [])
me_004.materials.append(mat_x)
me_004.use_remesh_fix_poles = True
me_004.use_remesh_preserve_attributes = False
me_004.use_mirror_vertex_groups = False
me_004.update()
arm_x = bpy.data.armatures.new('骨架')  # bones are not reproduced

# ---- objects
ob_003 = bpy.data.objects.new('立方体.003', me_003)
ob_001 = bpy.data.objects.new('立方体.001', me_004)
ob_x = bpy.data.objects.new('骨架', arm_x)

# ---- transforms, parenting, visibility, modifiers, constraints
ob_003.parent = ob_x
ob_003.location = (0.0, 0.0, 0.0)
ob_003.lineart.crease_threshold = 0.0
_vg = ob_003.vertex_groups.new(name='Bone')
_vg.add([84, 85, 86, 87, 88, 89, 90, 91, 92, 93, 94, 95, 96, 97, 98, 99, 100, 101, 102, 103, 104, 105, 106, 107, 108, 109, 110, 111, 112, 113, 114, 115, 116, 117, 118, 119, 120, 121, 122, 123, 124, 125, 126, 127, 128, 129, 130, 131, 132, 133, 134, 135], 1.0, 'REPLACE')
_vg = ob_003.vertex_groups.new(name='Bone.001')
_vg.add([0, 1, 2, 3, 4, 5, 6, 7, 8, 9, 10, 11, 12, 13, 14, 15, 16, 17, 18, 19, 20, 21, 22, 23, 24, 25, 26, 27, 28, 29, 30, 31, 32, 33, 34, 35, 36, 37, 38, 39, 40, 41, 42, 43, 44, 45, 46, 47, 48, 49, 50, 51, 52, 53, 54, 55, 56, 57, 58, 59, 60, 61, 62, 63, 64, 65, 66, 67, 68, 69, 70, 71, 72, 73, 74, 75, 76, 77, 78, 79, 80, 81, 82, 83, 136, 137, 138, 139, 140, 141, 142, 143, 144, 145, 146, 147, 148, 149, 150, 151, 152, 153, 154, 155, 156, 157, 158, 159, 160, 161, 162, 163, 164, 165, 166, 167, 168, 169, 170, 171, 172, 173, 174, 175, 176, 177, 178, 179, 180, 181, 182, 183, 184, 185, 186, 187, 188, 189, 190, 191, 192, 193, 194, 195, 196, 197, 198, 199, 200, 201, 202, 203, 204, 205, 206, 207, 208, 209, 210, 211, 212, 213, 214, 215, 216, 217, 218, 219, 220, 221, 222, 223, 224, 225, 226, 227, 228, 229, 230, 231, 232, 233, 234, 235, 236, 237, 238, 239, 240, 241, 242, 243, 244, 245, 246, 247, 248, 249, 250, 251, 252, 253, 254, 255, 256, 257, 258, 259, 260, 261, 262, 263, 264, 265, 266, 267, 268, 269, 270, 271, 272, 273], 1.0, 'REPLACE')
_vg = ob_003.vertex_groups.new(name='Bone.002')
_m = ob_003.modifiers.new('骨架', 'ARMATURE')
_m.object = ob_x
ob_001.parent = ob_x
ob_001.location = (0.0, 0.0, 0.0)
ob_001.lineart.crease_threshold = 0.0
_vg = ob_001.vertex_groups.new(name='Bone')
_vg = ob_001.vertex_groups.new(name='Bone.001')
_vg = ob_001.vertex_groups.new(name='Bone.002')
_m = ob_001.modifiers.new('骨架', 'ARMATURE')
_m.object = ob_x
ob_x.location = (0.0, 0.0, 0.0)
ob_x.show_in_front = True
ob_x.lineart.crease_threshold = 0.0

# ---- collection membership
col_collection.objects.link(ob_003)
col_collection.objects.link(ob_001)
col_collection.objects.link(ob_x)

# ---- scene / render settings (as saved in the file)
scene.frame_start = 1; scene.frame_end = 10; scene.frame_set(1)
scene.render.engine = 'BLENDER_EEVEE_NEXT'
scene.cycles.use_denoising = False
scene.cycles.samples = 128
scene.cycles.sampling_pattern = 'TABULATED_SOBOL'
scene.cycles.use_adaptive_sampling = False
scene.cycles.use_light_tree = False
scene.view_settings.view_transform = 'Filmic'
bpy.context.view_layer.update()

# ---- added for rendering (the .blend has no active camera and no usable light): camera, sun
cam_auto = bpy.data.cameras.new('AutoCamera')
cam_auto.lens = 50.0
cam_auto.sensor_width = 36.0
cam_auto.clip_end = 1000.0
ob_auto_camera = bpy.data.objects.new('AutoCamera', cam_auto)
scene.collection.objects.link(ob_auto_camera)
ob_auto_camera.location = (4.75105, -5.70126, 5.42674)
ob_auto_camera.rotation_euler = (1.09748, -7.21219e-08, 0.694738)
scene.camera = ob_auto_camera
light_auto_sun = bpy.data.lights.new('AutoSun', 'SUN')
light_auto_sun.energy = 3.0
light_auto_sun.angle = 0.0523599
ob_auto_sun = bpy.data.objects.new('AutoSun', light_auto_sun)
scene.collection.objects.link(ob_auto_sun)
ob_auto_sun.rotation_euler = (0.872665, 0.174533, 0.523599)
bpy.context.view_layer.update()

